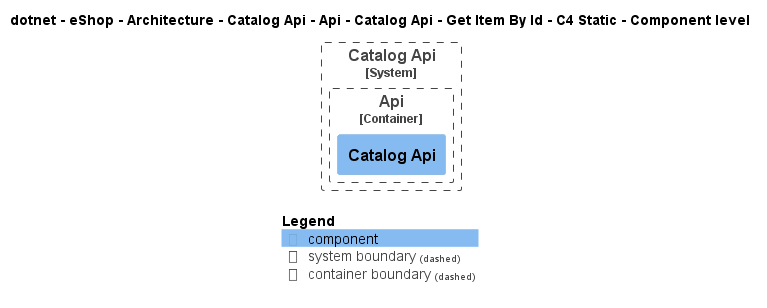

The diagram above was rendered by PlantUML. Its source (embedded in the PNG):
@startuml
!pragma layout smetana
!include ..\..\..\..\..\..\..\..\..\..\..\.c4s\C4_Component.puml

AddElementTag("c4interflow:lifecycle:new", $bgColor=green, $fontColor=#ffffff, $borderColor=green, $shadowing="False")
AddElementTag("c4interflow:lifecycle:changed", $bgColor=orange, $fontColor=#ffffff, $borderColor=orange, $shadowing="False")
AddElementTag("c4interflow:lifecycle:removed", $bgColor=red, $fontColor=#ffffff, $borderColor=red, $shadowing="False")

AddRelTag("c4interflow:lifecycle:new", $textColor=green, $lineColor=green)
AddRelTag("c4interflow:lifecycle:changed", $textColor=orange, $lineColor=orange)
AddRelTag("c4interflow:lifecycle:removed", $textColor=red, $lineColor=red)

SHOW_PERSON_PORTRAIT()
LAYOUT_TOP_DOWN()

skinparam linetype polyline

title dotnet - eShop - Architecture - Catalog Api - Api - Catalog Api - Get Item By Id - C4 Static - Component level


System_Boundary(dotnet.eShop.Architecture.SoftwareSystems.CatalogApi, "Catalog Api") {
    
Container_Boundary(dotnet.eShop.Architecture.SoftwareSystems.CatalogApi.Containers.Api, "Api") {
    Component(dotnet.eShop.Architecture.SoftwareSystems.CatalogApi.Containers.Api.Components.CatalogApi, "Catalog Api", "", "")
}
}



SHOW_LEGEND()
@enduml